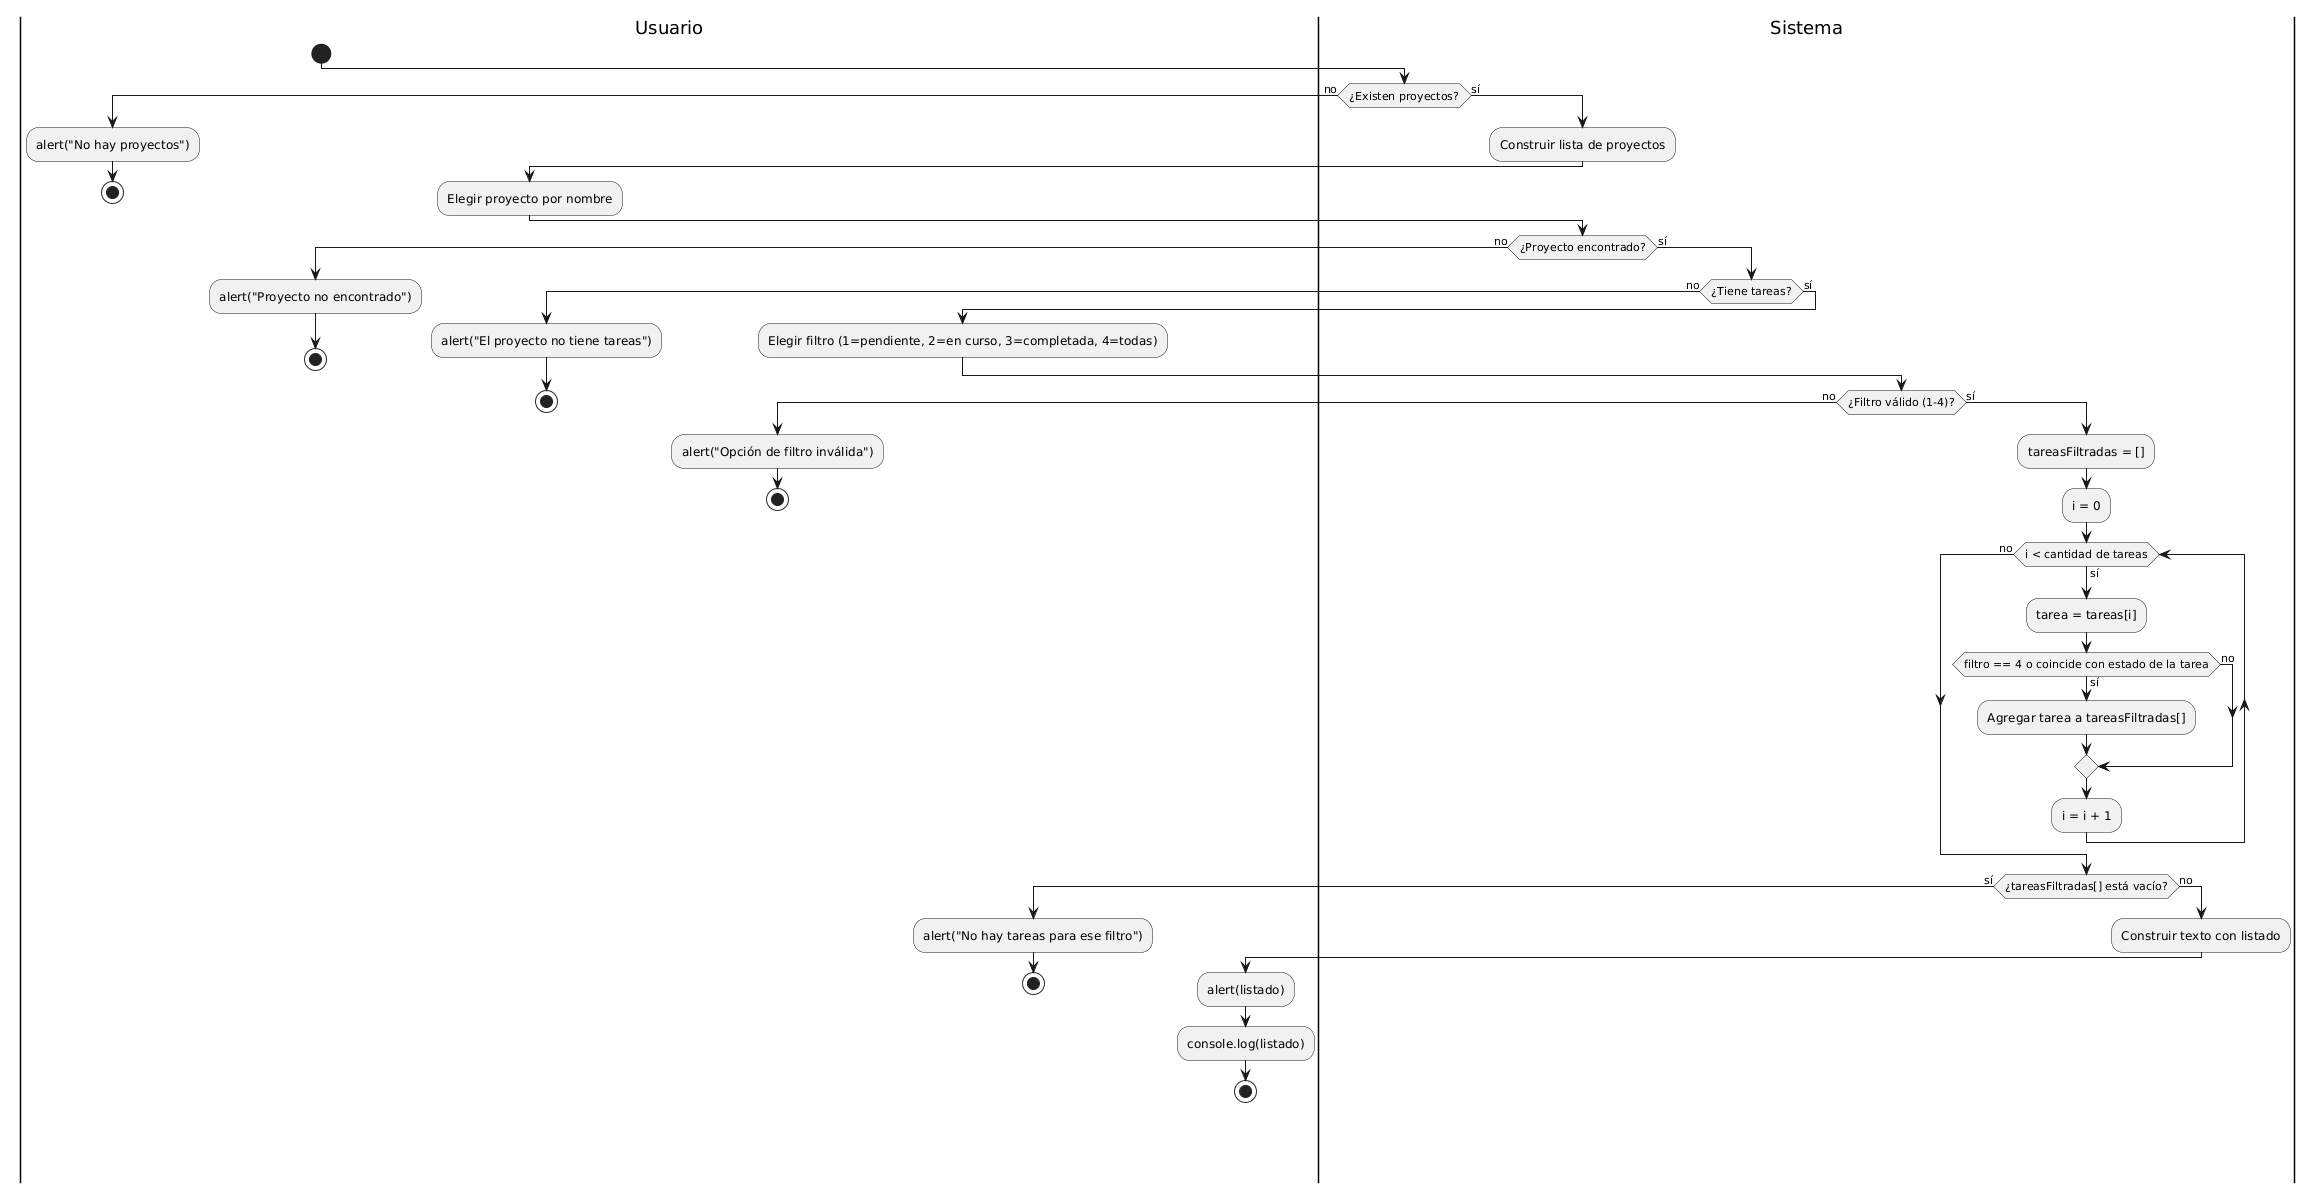

The diagram above was rendered by PlantUML. Its source (embedded in the PNG):
@startuml
|Usuario|
start
|Sistema|
if (¿Existen proyectos?) then (no)
  |Usuario|
  :alert("No hay proyectos");
  stop
else (sí)
  |Sistema|
  :Construir lista de proyectos;
  |Usuario|
  :Elegir proyecto por nombre;
  |Sistema|
  if (¿Proyecto encontrado?) then (no)
    |Usuario|
    :alert("Proyecto no encontrado");
    stop
  else (sí)
    |Sistema|
    if (¿Tiene tareas?) then (no)
      |Usuario|
      :alert("El proyecto no tiene tareas");
      stop
    else (sí)
      |Usuario|
      :Elegir filtro (1=pendiente, 2=en curso, 3=completada, 4=todas);
      |Sistema|
      if (¿Filtro válido (1-4)?) then (no)
        |Usuario|
        :alert("Opción de filtro inválida");
        stop
      else (sí)
        |Sistema|
        :tareasFiltradas = [];
        :i = 0;
        while (i < cantidad de tareas) is (sí)
          :tarea = tareas[i];
          if (filtro == 4 o coincide con estado de la tarea) then (sí)
            :Agregar tarea a tareasFiltradas[];
          else (no)
          endif
          :i = i + 1;
        endwhile (no)
        if (¿tareasFiltradas[] está vacío?) then (sí)
          |Usuario|
          :alert("No hay tareas para ese filtro");
          stop
        else (no)
          |Sistema|
          :Construir texto con listado;
          |Usuario|
          :alert(listado);
          :console.log(listado);
          stop
        endif
      endif
    endif
  endif
endif
@enduml